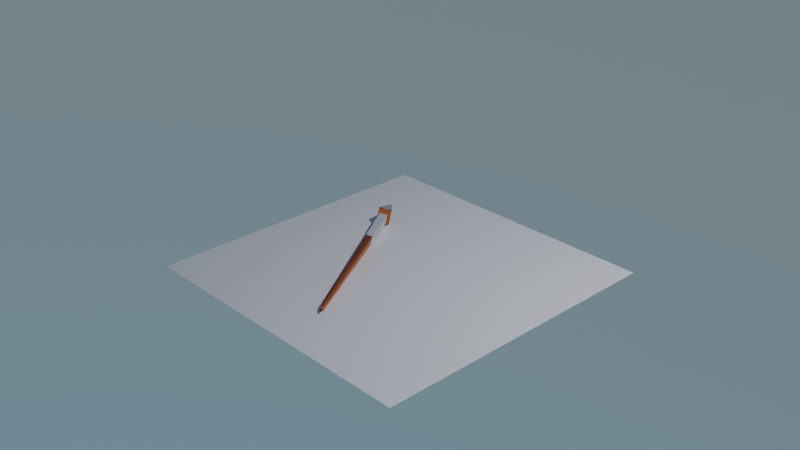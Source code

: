 # Source: WAND.blend  (saved by Blender 2.81.16; exported with 4.5.12 LTS)
import bpy
from mathutils import Matrix  # noqa: F401  (used for matrix-valued properties, if any)

bpy.ops.wm.read_factory_settings(use_empty=True)
scene = bpy.context.scene
scene.name = 'Scene'

# ---- collections
col_collection = bpy.data.collections.new('Collection'); scene.collection.children.link(col_collection)

# ---- materials (node trees are filled in below, after node groups)
mat_material = bpy.data.materials.new('Material')
mat_material.alpha_threshold = 0.0
mat_material.line_color = (0.0, 0.0, 0.0, 1.0)
mat_material_001 = bpy.data.materials.new('Material.001')
mat_material_002 = bpy.data.materials.new('Material.002')

# ---- material node trees
mat_material.use_nodes = True; mat_material.node_tree.nodes.clear()
_N = mat_material.node_tree.nodes; _L = mat_material.node_tree.links
n0 = _N.new('ShaderNodeOutputMaterial'); n0.name = 'Material Output'; n0.location = (578, 251)
n1 = _N.new('ShaderNodeBsdfPrincipled'); n1.name = 'Principled BSDF'; n1.location = (10, 300)
n1.distribution = 'GGX'
n1.subsurface_method = 'BURLEY'
n1.inputs[0].default_value = (0.7357, 0.158, 0.04354, 1.0)
n1.inputs[1].default_value = 1.0
n1.inputs[2].default_value = 0.4591
n1.inputs[3].default_value = 1.45
n1.inputs[27].default_value = (0.0, 0.0, 0.0, 1.0)
n1.inputs[28].default_value = 1.0
_L.new(n1.outputs[0], n0.inputs[0])
n0.is_active_output = True
mat_material_001.use_nodes = True; mat_material_001.node_tree.nodes.clear()
_N = mat_material_001.node_tree.nodes; _L = mat_material_001.node_tree.links
n0 = _N.new('ShaderNodeBsdfPrincipled'); n0.name = 'Principled BSDF'; n0.location = (10, 300)
n0.distribution = 'GGX'
n0.subsurface_method = 'BURLEY'
n0.inputs[0].default_value = (0.0, 0.447, 0.8, 1.0)
n0.inputs[1].default_value = 1.0
n0.inputs[2].default_value = 1.0
n0.inputs[3].default_value = 1.45
n0.inputs[13].default_value = 0.1091
n0.inputs[27].default_value = (0.0, 0.0, 0.0, 1.0)
n0.inputs[28].default_value = 1.0
n1 = _N.new('ShaderNodeOutputMaterial'); n1.name = 'Material Output'; n1.location = (560, 300)
n2 = _N.new('ShaderNodeBsdfAnisotropic'); n2.name = 'Glossy BSDF'; n2.location = (330, 273)
n2.inputs[1].default_value = 0.7769
_L.new(n0.outputs[0], n2.inputs[0])
_L.new(n2.outputs[0], n1.inputs[0])
n1.is_active_output = True
mat_material_002.use_nodes = True; mat_material_002.node_tree.nodes.clear()
_N = mat_material_002.node_tree.nodes; _L = mat_material_002.node_tree.links
n0 = _N.new('ShaderNodeBsdfPrincipled'); n0.name = 'Principled BSDF'; n0.location = (10, 300)
n0.distribution = 'GGX'
n0.subsurface_method = 'BURLEY'
n0.inputs[0].default_value = (0.8, 0.0, 0.009379, 1.0)
n0.inputs[1].default_value = 0.7591
n0.inputs[3].default_value = 1.45
n0.inputs[27].default_value = (0.0, 0.0, 0.0, 1.0)
n0.inputs[28].default_value = 1.0
n1 = _N.new('ShaderNodeOutputMaterial'); n1.name = 'Material Output'; n1.location = (578, 269)
n2 = _N.new('ShaderNodeBsdfGlass'); n2.name = 'Glass BSDF'; n2.location = (376, 282)
n2.distribution = 'BECKMANN'
n2.inputs[1].default_value = 0.9846
n2.inputs[2].default_value = 1.45
_L.new(n0.outputs[0], n2.inputs[0])
_L.new(n2.outputs[0], n1.inputs[0])
n1.is_active_output = True

# ---- world
world_world = bpy.data.worlds.new('World'); scene.world = world_world
world_world.use_nodes = True; world_world.node_tree.nodes.clear()
_N = world_world.node_tree.nodes; _L = world_world.node_tree.links
n0 = _N.new('ShaderNodeOutputWorld'); n0.name = 'World Output'; n0.location = (300, 300)
n1 = _N.new('ShaderNodeBackground'); n1.name = 'Background'; n1.location = (10, 300)
n2 = _N.new('ShaderNodeTexSky'); n2.name = 'Sky Texture'; n2.location = (-190, 280)
n2.sky_type = 'HOSEK_WILKIE'
n2.sun_direction = (0.2065, 0.03261, 0.9779)
n2.sun_elevation = 1.571
_L.new(n1.outputs[0], n0.inputs[0])
_L.new(n2.outputs[0], n1.inputs[0])
n0.is_active_output = True
world_world.color = (0.05088, 0.05088, 0.05088)
world_world.use_sun_shadow = False
world_world.sun_shadow_jitter_overblur = 0.0

# ---- cameras
cam_camera = bpy.data.cameras.new('Camera')
cam_camera.clip_end = 100.0
cam_camera.ortho_scale = 7.314

# ---- lights
light_light = bpy.data.lights.new('Light', 'POINT')
light_light.transmission_factor = 0.0
light_light.energy = 1000.0
light_light.shadow_soft_size = 0.1
light_light.shadow_maximum_resolution = 0.006
light_light.use_absolute_resolution = True

# ---- meshes
me_cube = bpy.data.meshes.new('Cube')
me_cube.from_pydata([(0.6587, 0.6587, 0.9213), (0.06715, 0.06579, -0.6249), (0.6587, -0.6587, 0.9213), (0.06715, -0.06579, -0.6249), (-0.6587, 0.6587, 0.9213), (-0.06715, 0.06579, -0.6249), (-0.6587, -0.6587, 0.9213), (-0.06715, -0.06579, -0.6249), (0.4036, 0.4036, 0.8908), (-0.4036, -0.4036, 0.8908), (0.4036, -0.4036, 0.8908), (-0.4036, 0.4036, 0.8908), (-0.06715, 0.0, -0.6249), (0.6587, 0.0, 0.9213), (-0.6587, 0.0, 0.9213), (0.06715, 0.0, -0.6249), (0.4036, 0.0, 0.8908), (-0.4036, 0.0, 0.8908), (0.09921, -0.09921, 1.12), (-0.09921, -0.09921, 1.12), (0.09921, 0.0, 1.12), (-0.09921, 0.0, 1.12), (-0.09921, 0.09921, 1.12), (0.09921, 0.09921, 1.12), (0.3497, 0.3365, 0.486), (0.3167, -0.306, 0.5021), (-0.3497, 0.3365, 0.486), (-0.3167, -0.306, 0.5021), (-0.3207, -0.0006501, 0.4866), (0.3207, -0.0006501, 0.4866), (-0.4036, -0.4036, 0.8805), (-0.6587, -0.6587, 0.9111), (0.6587, -0.6587, 0.9111), (0.6587, 0.0, 0.9111), (-0.6587, 0.0, 0.9111), (-0.6587, 0.6587, 0.9111), (0.6587, 0.6587, 0.9111), (0.4036, 0.4036, 0.8805), (0.4036, -0.4036, 0.8805), (-0.4036, 0.4036, 0.8805), (0.4036, 0.0, 0.8805), (-0.4036, 0.0, 0.8805), (-0.06715, 0.0, -0.6249), (-0.06715, -0.06579, -0.6249), (0.06715, 0.06579, -0.6249), (-0.06715, 0.06579, -0.6249), (0.3497, 0.3365, 0.486), (0.3167, -0.306, 0.5021), (0.06715, -0.06579, -0.6249), (-0.3497, 0.3365, 0.486), (0.06715, 0.0, -0.6249), (-0.3207, -0.0006501, 0.4866), (0.3207, -0.0006501, 0.4866), (-0.3167, -0.306, 0.5021), (0.07032, 0.06889, -0.6021), (0.07032, -0.06889, -0.6021), (-0.07032, 0.06889, -0.6021), (-0.07032, 0.0, -0.6021), (0.07032, 0.0, -0.6021), (-0.07032, -0.06889, -0.6021), (-0.1666, -0.1666, -0.5765), (0.1666, 0.1666, -0.5765), (0.1666, -0.1666, -0.5765), (-0.1666, 0.1666, -0.5765), (-0.1666, 0.0, -0.5765), (0.1666, 0.0, -0.5765)], [], [(0, 4, 22, 23), (0, 13, 33, 36), (13, 2, 32, 33), (12, 15, 3, 7), (16, 8, 37, 40), (10, 16, 40, 38), (26, 11, 8, 24), (29, 16, 10, 25), (28, 17, 11, 26), (25, 10, 9, 27), (27, 9, 17, 28), (24, 8, 16, 29), (4, 0, 36, 35), (5, 1, 15, 12), (2, 6, 31, 32), (13, 0, 23, 20), (20, 21, 19, 18), (23, 22, 21, 20), (6, 2, 18, 19), (14, 6, 19, 21), (4, 14, 21, 22), (2, 13, 20, 18), (26, 24, 46, 49), (12, 7, 43, 42), (27, 28, 51, 53), (5, 12, 42, 45), (29, 25, 47, 52), (3, 15, 50, 48), (38, 32, 31, 30), (41, 34, 35, 39), (40, 33, 32, 38), (39, 35, 36, 37), (37, 36, 33, 40), (30, 31, 34, 41), (11, 17, 41, 39), (17, 9, 30, 41), (6, 14, 34, 31), (9, 10, 38, 30), (14, 4, 35, 34), (8, 11, 39, 37), (61, 46, 52, 65), (60, 53, 51, 64), (62, 47, 53, 60), (64, 51, 49, 63), (65, 52, 47, 62), (63, 49, 46, 61), (15, 1, 44, 50), (1, 5, 45, 44), (25, 27, 53, 47), (7, 3, 48, 43), (28, 26, 49, 51), (24, 29, 52, 46), (45, 56, 54, 44), (50, 58, 55, 48), (42, 57, 56, 45), (48, 55, 59, 43), (43, 59, 57, 42), (44, 54, 58, 50), (56, 63, 61, 54), (58, 65, 62, 55), (57, 64, 63, 56), (55, 62, 60, 59), (59, 60, 64, 57), (54, 61, 65, 58)])
me_cube.polygons.foreach_set('use_smooth', [0, 0, 0, 1, 0, 0, 0, 0, 0, 0, 0, 0, 0, 1, 0, 0, 0, 0, 0, 0, 0, 0, 0, 0, 0, 1, 0, 0, 0, 0, 0, 0, 0, 0, 0, 0, 0, 0, 0, 0, 1, 1, 1, 1, 1, 1, 1, 1, 0, 1, 0, 0, 0, 0, 1, 1, 1, 0, 0, 0, 1, 1, 1, 0])
me_cube.polygons.foreach_set('material_index', [2, 0, 0, 0, 0, 0, 1, 1, 1, 1, 1, 1, 0, 0, 0, 2, 2, 2, 2, 2, 2, 2, 0, 0, 0, 0, 0, 0, 0, 0, 0, 0, 0, 0, 0, 0, 0, 0, 0, 0, 0, 0, 0, 0, 0, 0, 0, 0, 0, 0, 0, 0, 0, 0, 0, 0, 0, 0, 0, 0, 0, 0, 0, 0])
_uv = me_cube.uv_layers.new(name='UVMap')
_uv.uv.foreach_set('vector', [0.625, 0.5, 0.625, 0.25, 0.625, 0.25, 0.625, 0.5, 0.625, 0.5, 0.625, 0.625, 0.625, 0.625, 0.625, 0.5, 0.625, 0.625, 0.625, 0.75, 0.625, 0.75, 0.625, 0.625, 0.125, 0.625, 0.375, 0.625, 0.375, 0.75, 0.125, 0.75, 0.6059, 0.625, 0.6059, 0.5, 0.6059, 0.5, 0.6059, 0.625, 0.6059, 0.75, 0.6059, 0.625, 0.6059, 0.625, 0.6059, 0.75, 0.6022, 0.25, 0.6059, 0.25, 0.6059, 0.5, 0.6022, 0.5, 0.6022, 0.625, 0.6059, 0.625, 0.6059, 0.75, 0.6022, 0.75, 0.6022, 0.125, 0.6059, 0.125, 0.6059, 0.25, 0.6022, 0.25, 0.6022, 0.75, 0.6059, 0.75, 0.6059, 1.0, 0.6022, 1.0, 0.6022, 0.0, 0.6059, 0.0, 0.6059, 0.125, 0.6022, 0.125, 0.6022, 0.5, 0.6059, 0.5, 0.6059, 0.625, 0.6022, 0.625, 0.625, 0.25, 0.625, 0.5, 0.625, 0.5, 0.625, 0.25, 0.125, 0.5, 0.375, 0.5, 0.375, 0.625, 0.125, 0.625, 0.625, 0.75, 0.625, 1.0, 0.625, 1.0, 0.625, 0.75, 0.625, 0.625, 0.625, 0.5, 0.625, 0.5, 0.625, 0.625, 0.625, 0.625, 0.875, 0.625, 0.875, 0.75, 0.625, 0.75, 0.625, 0.5, 0.875, 0.5, 0.875, 0.625, 0.625, 0.625, 0.625, 1.0, 0.625, 0.75, 0.625, 0.75, 0.625, 1.0, 0.625, 0.125, 0.625, 0.0, 0.625, 0.0, 0.625, 0.125, 0.625, 0.25, 0.625, 0.125, 0.625, 0.125, 0.625, 0.25, 0.625, 0.75, 0.625, 0.625, 0.625, 0.625, 0.625, 0.75, 0.6022, 0.25, 0.6022, 0.5, 0.6022, 0.5, 0.6022, 0.25, 0.125, 0.625, 0.125, 0.75, 0.125, 0.75, 0.125, 0.625, 0.6022, 0.0, 0.6022, 0.125, 0.6022, 0.125, 0.6022, 0.0, 0.125, 0.5, 0.125, 0.625, 0.125, 0.625, 0.125, 0.5, 0.6022, 0.625, 0.6022, 0.75, 0.6022, 0.75, 0.6022, 0.625, 0.375, 0.75, 0.375, 0.625, 0.375, 0.625, 0.375, 0.75, 0.6059, 0.75, 0.625, 0.75, 0.625, 1.0, 0.6059, 1.0, 0.6059, 0.125, 0.625, 0.125, 0.625, 0.25, 0.6059, 0.25, 0.6059, 0.625, 0.625, 0.625, 0.625, 0.75, 0.6059, 0.75, 0.6059, 0.25, 0.625, 0.25, 0.625, 0.5, 0.6059, 0.5, 0.6059, 0.5, 0.625, 0.5, 0.625, 0.625, 0.6059, 0.625, 0.6059, 0.0, 0.625, 0.0, 0.625, 0.125, 0.6059, 0.125, 0.6059, 0.25, 0.6059, 0.125, 0.6059, 0.125, 0.6059, 0.25, 0.6059, 0.125, 0.6059, 0.0, 0.6059, 0.0, 0.6059, 0.125, 0.625, 0.0, 0.625, 0.125, 0.625, 0.125, 0.625, 0.0, 0.6059, 1.0, 0.6059, 0.75, 0.6059, 0.75, 0.6059, 1.0, 0.625, 0.125, 0.625, 0.25, 0.625, 0.25, 0.625, 0.125, 0.6059, 0.5, 0.6059, 0.25, 0.6059, 0.25, 0.6059, 0.5, 0.3868, 0.5, 0.6022, 0.5, 0.6022, 0.625, 0.3868, 0.625, 0.3868, 0.0, 0.6022, 0.0, 0.6022, 0.125, 0.3868, 0.125, 0.3868, 0.75, 0.6022, 0.75, 0.6022, 1.0, 0.3868, 1.0, 0.3868, 0.125, 0.6022, 0.125, 0.6022, 0.25, 0.3868, 0.25, 0.3868, 0.625, 0.6022, 0.625, 0.6022, 0.75, 0.3868, 0.75, 0.3868, 0.25, 0.6022, 0.25, 0.6022, 0.5, 0.3868, 0.5, 0.375, 0.625, 0.375, 0.5, 0.375, 0.5, 0.375, 0.625, 0.375, 0.5, 0.125, 0.5, 0.125, 0.5, 0.375, 0.5, 0.6022, 0.75, 0.6022, 1.0, 0.6022, 1.0, 0.6022, 0.75, 0.125, 0.75, 0.375, 0.75, 0.375, 0.75, 0.125, 0.75, 0.6022, 0.125, 0.6022, 0.25, 0.6022, 0.25, 0.6022, 0.125, 0.6022, 0.5, 0.6022, 0.625, 0.6022, 0.625, 0.6022, 0.5, 0.375, 0.25, 0.3855, 0.25, 0.3855, 0.5, 0.375, 0.5, 0.375, 0.625, 0.3855, 0.625, 0.3855, 0.75, 0.375, 0.75, 0.375, 0.125, 0.3855, 0.125, 0.3855, 0.25, 0.375, 0.25, 0.375, 0.75, 0.3855, 0.75, 0.3855, 1.0, 0.375, 1.0, 0.375, 0.0, 0.3855, 0.0, 0.3855, 0.125, 0.375, 0.125, 0.375, 0.5, 0.3855, 0.5, 0.3855, 0.625, 0.375, 0.625, 0.3855, 0.25, 0.3868, 0.25, 0.3868, 0.5, 0.3855, 0.5, 0.3855, 0.625, 0.3868, 0.625, 0.3868, 0.75, 0.3855, 0.75, 0.3855, 0.125, 0.3868, 0.125, 0.3868, 0.25, 0.3855, 0.25, 0.3855, 0.75, 0.3868, 0.75, 0.3868, 1.0, 0.3855, 1.0, 0.3855, 0.0, 0.3868, 0.0, 0.3868, 0.125, 0.3855, 0.125, 0.3855, 0.5, 0.3868, 0.5, 0.3868, 0.625, 0.3855, 0.625])
me_cube.materials.append(mat_material)
me_cube.materials.append(mat_material_001)
me_cube.materials.append(mat_material_002)
me_cube.use_remesh_preserve_volume = False
me_cube.use_remesh_preserve_attributes = False
me_cube.use_mirror_vertex_groups = False
me_cube.update()
me_plane = bpy.data.meshes.new('Plane')
me_plane.from_pydata([(-1.0, -1.0, 0.0), (1.0, -1.0, 0.0), (-1.0, 1.0, 0.0), (1.0, 1.0, 0.0)], [], [(0, 1, 3, 2)])
_uv = me_plane.uv_layers.new(name='UVMap')
_uv.uv.foreach_set('vector', [0.0, 0.0, 1.0, 0.0, 1.0, 1.0, 0.0, 1.0])
me_plane.use_remesh_fix_poles = True
me_plane.use_remesh_preserve_attributes = False
me_plane.use_mirror_vertex_groups = False
me_plane.update()

# ---- objects
ob_cube = bpy.data.objects.new('Cube', me_cube)
ob_light = bpy.data.objects.new('Light', light_light)
ob_camera = bpy.data.objects.new('Camera', cam_camera)
ob_plane = bpy.data.objects.new('Plane', me_plane)

# ---- transforms, parenting, visibility, modifiers, constraints
ob_cube.location = (-0.196, -0.5194, -0.4605)
ob_cube.rotation_euler = (-1.543, 0.198, 0.5294)
ob_cube.scale = (0.108, 0.1396, 1.307)
ob_cube.lock_rotations_4d = False
ob_cube.empty_display_type = 'ARROWS'
ob_cube.lineart.crease_threshold = 0.0
ob_light.location = (4.076, 1.005, 5.904)
ob_light.rotation_euler = (0.6503, 0.05522, 1.866)
ob_light.lock_rotations_4d = False
ob_light.empty_display_type = 'ARROWS'
ob_light.color = (0.0, 0.0, 0.0, 0.0)
ob_light.lineart.crease_threshold = 0.0
ob_camera.location = (7.359, -6.926, 4.958)
ob_camera.rotation_euler = (1.109, 0.0, 0.8149)
ob_camera.lock_rotations_4d = False
ob_camera.empty_display_type = 'ARROWS'
ob_camera.color = (0.0, 0.0, 0.0, 0.0)
ob_camera.display_type = 'WIRE'
ob_camera.lineart.crease_threshold = 0.0
ob_plane.location = (0.07606, -0.07994, -0.526)
ob_plane.scale = (1.695, 1.695, 1.695)
ob_plane.lineart.crease_threshold = 0.0

# ---- collection membership
col_collection.objects.link(ob_cube)
col_collection.objects.link(ob_light)
col_collection.objects.link(ob_camera)
col_collection.objects.link(ob_plane)

# ---- scene / render settings (as saved in the file)
scene.camera = ob_camera
scene.frame_start = 1; scene.frame_end = 250; scene.frame_set(1)
scene.render.engine = 'CYCLES'
scene.cycles.use_denoising = False
scene.cycles.samples = 128
scene.cycles.sampling_pattern = 'TABULATED_SOBOL'
scene.cycles.use_adaptive_sampling = False
scene.cycles.use_light_tree = False
scene.view_settings.view_transform = 'Filmic'
bpy.context.view_layer.update()
